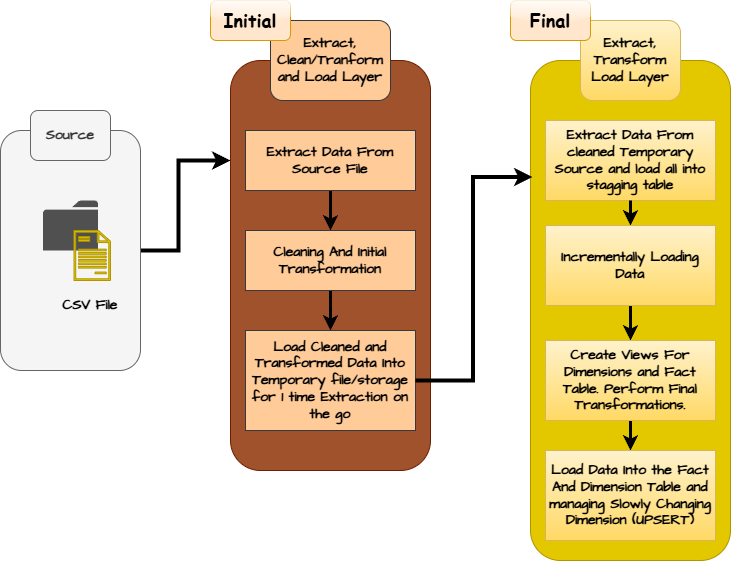

The diagram above was exported from draw.io. Its source (the exported page's mxGraphModel, read from the mxfile embedded in the PNG):
<mxGraphModel dx="1428" dy="743" grid="1" gridSize="10" guides="1" tooltips="1" connect="1" arrows="1" fold="1" page="1" pageScale="1" pageWidth="850" pageHeight="1100" math="0" shadow="0">
  <root>
    <mxCell id="0" />
    <mxCell id="1" parent="0" />
    <mxCell id="AjEFFKQoU-vAklAfARx8-21" style="edgeStyle=orthogonalEdgeStyle;rounded=0;hachureGap=4;orthogonalLoop=1;jettySize=auto;html=1;entryX=0;entryY=0.5;entryDx=0;entryDy=0;fontFamily=Architects Daughter;fontSource=https%3A%2F%2Ffonts.googleapis.com%2Fcss%3Ffamily%3DArchitects%2BDaughter;strokeWidth=4;" edge="1" parent="1">
      <mxGeometry relative="1" as="geometry">
        <mxPoint x="175" y="560" as="sourcePoint" />
        <mxPoint x="280" y="470" as="targetPoint" />
        <Array as="points">
          <mxPoint x="228" y="560" />
          <mxPoint x="228" y="470" />
        </Array>
      </mxGeometry>
    </mxCell>
    <mxCell id="AjEFFKQoU-vAklAfARx8-2" value="" style="rounded=1;whiteSpace=wrap;html=1;hachureGap=4;fontFamily=Architects Daughter;fontSource=https%3A%2F%2Ffonts.googleapis.com%2Fcss%3Ffamily%3DArchitects%2BDaughter;fillColor=#f5f5f5;strokeColor=#666666;fontColor=#333333;" vertex="1" parent="1">
      <mxGeometry x="50" y="440" width="140" height="240" as="geometry" />
    </mxCell>
    <mxCell id="AjEFFKQoU-vAklAfARx8-4" value="" style="rounded=1;whiteSpace=wrap;html=1;hachureGap=4;fontFamily=Architects Daughter;fontSource=https%3A%2F%2Ffonts.googleapis.com%2Fcss%3Ffamily%3DArchitects%2BDaughter;fillColor=#e3c800;strokeColor=#B09500;fontColor=#000000;" vertex="1" parent="1">
      <mxGeometry x="580" y="370" width="200" height="500" as="geometry" />
    </mxCell>
    <mxCell id="AjEFFKQoU-vAklAfARx8-5" value="" style="rounded=1;whiteSpace=wrap;html=1;hachureGap=4;fontFamily=Architects Daughter;fontSource=https%3A%2F%2Ffonts.googleapis.com%2Fcss%3Ffamily%3DArchitects%2BDaughter;fillColor=#a0522d;strokeColor=#6D1F00;fontColor=#ffffff;align=left;" vertex="1" parent="1">
      <mxGeometry x="280" y="370" width="200" height="410" as="geometry" />
    </mxCell>
    <mxCell id="AjEFFKQoU-vAklAfARx8-7" value="&lt;font style=&quot;font-size: 14px;&quot;&gt;&lt;b&gt;Source&lt;/b&gt;&lt;/font&gt;" style="text;html=1;align=center;verticalAlign=middle;whiteSpace=wrap;rounded=1;fontFamily=Architects Daughter;fontSource=https%3A%2F%2Ffonts.googleapis.com%2Fcss%3Ffamily%3DArchitects%2BDaughter;fillColor=#f5f5f5;strokeColor=#666666;fontColor=#333333;" vertex="1" parent="1">
      <mxGeometry x="80" y="420" width="80" height="50" as="geometry" />
    </mxCell>
    <mxCell id="AjEFFKQoU-vAklAfARx8-8" value="" style="sketch=0;pointerEvents=1;shadow=0;dashed=0;html=1;strokeColor=none;fillColor=#505050;labelPosition=center;verticalLabelPosition=bottom;verticalAlign=top;outlineConnect=0;align=center;shape=mxgraph.office.concepts.folder;hachureGap=4;jiggle=2;curveFitting=1;fontFamily=Architects Daughter;fontSource=https%3A%2F%2Ffonts.googleapis.com%2Fcss%3Ffamily%3DArchitects%2BDaughter;" vertex="1" parent="1">
      <mxGeometry x="92.5" y="510" width="55" height="50" as="geometry" />
    </mxCell>
    <mxCell id="AjEFFKQoU-vAklAfARx8-14" value="" style="sketch=0;pointerEvents=1;shadow=0;dashed=0;html=1;fillColor=#e3c800;aspect=fixed;labelPosition=center;verticalLabelPosition=bottom;verticalAlign=top;align=center;outlineConnect=0;shape=mxgraph.vvd.document;hachureGap=4;jiggle=2;curveFitting=1;fontFamily=Architects Daughter;fontSource=https%3A%2F%2Ffonts.googleapis.com%2Fcss%3Ffamily%3DArchitects%2BDaughter;strokeColor=#B09500;fontColor=#000000;" vertex="1" parent="1">
      <mxGeometry x="123.5" y="540" width="36.5" height="50" as="geometry" />
    </mxCell>
    <mxCell id="AjEFFKQoU-vAklAfARx8-15" value="&lt;font style=&quot;font-size: 14px;&quot;&gt;&lt;b&gt;CSV File&lt;/b&gt;&lt;/font&gt;" style="text;html=1;align=center;verticalAlign=middle;whiteSpace=wrap;rounded=0;fontFamily=Architects Daughter;fontSource=https%3A%2F%2Ffonts.googleapis.com%2Fcss%3Ffamily%3DArchitects%2BDaughter;" vertex="1" parent="1">
      <mxGeometry x="110" y="600" width="60" height="30" as="geometry" />
    </mxCell>
    <mxCell id="AjEFFKQoU-vAklAfARx8-16" value="&lt;span style=&quot;font-size: 14px;&quot;&gt;&lt;b&gt;Extract, Clean/Tranform and Load Layer&lt;/b&gt;&lt;/span&gt;" style="text;html=1;align=center;verticalAlign=middle;whiteSpace=wrap;rounded=1;fontFamily=Architects Daughter;fontSource=https%3A%2F%2Ffonts.googleapis.com%2Fcss%3Ffamily%3DArchitects%2BDaughter;fillColor=#ffcc99;strokeColor=#36393d;" vertex="1" parent="1">
      <mxGeometry x="320" y="330" width="120" height="80" as="geometry" />
    </mxCell>
    <mxCell id="AjEFFKQoU-vAklAfARx8-23" value="" style="edgeStyle=orthogonalEdgeStyle;rounded=0;hachureGap=4;orthogonalLoop=1;jettySize=auto;html=1;fontFamily=Architects Daughter;fontSource=https%3A%2F%2Ffonts.googleapis.com%2Fcss%3Ffamily%3DArchitects%2BDaughter;strokeWidth=3;" edge="1" parent="1" source="AjEFFKQoU-vAklAfARx8-17" target="AjEFFKQoU-vAklAfARx8-18">
      <mxGeometry relative="1" as="geometry" />
    </mxCell>
    <mxCell id="AjEFFKQoU-vAklAfARx8-17" value="&lt;font style=&quot;font-size: 14px;&quot;&gt;&lt;b&gt;Extract Data From Source File&lt;/b&gt;&lt;/font&gt;" style="text;html=1;align=center;verticalAlign=middle;whiteSpace=wrap;rounded=0;fontFamily=Architects Daughter;fontSource=https%3A%2F%2Ffonts.googleapis.com%2Fcss%3Ffamily%3DArchitects%2BDaughter;fillColor=#ffcc99;strokeColor=#36393d;" vertex="1" parent="1">
      <mxGeometry x="295" y="440" width="170" height="60" as="geometry" />
    </mxCell>
    <mxCell id="AjEFFKQoU-vAklAfARx8-25" value="" style="edgeStyle=orthogonalEdgeStyle;rounded=0;hachureGap=4;orthogonalLoop=1;jettySize=auto;html=1;fontFamily=Architects Daughter;fontSource=https%3A%2F%2Ffonts.googleapis.com%2Fcss%3Ffamily%3DArchitects%2BDaughter;strokeWidth=3;" edge="1" parent="1" source="AjEFFKQoU-vAklAfARx8-18" target="AjEFFKQoU-vAklAfARx8-19">
      <mxGeometry relative="1" as="geometry" />
    </mxCell>
    <mxCell id="AjEFFKQoU-vAklAfARx8-18" value="&lt;font style=&quot;font-size: 14px;&quot;&gt;&lt;b&gt;Cleaning And Initial Transformation&lt;/b&gt;&lt;/font&gt;&lt;span style=&quot;color: rgba(0, 0, 0, 0); font-family: monospace; font-size: 0px; text-align: start; text-wrap-mode: nowrap;&quot;&gt;%3CmxGraphModel%3E%3Croot%3E%3CmxCell%20id%3D%220%22%2F%3E%3CmxCell%20id%3D%221%22%20parent%3D%220%22%2F%3E%3CmxCell%20id%3D%222%22%20value%3D%22%26lt%3Bfont%20style%3D%26quot%3Bfont-size%3A%2014px%3B%26quot%3B%26gt%3B%26lt%3Bb%26gt%3BExtract%20Data%20From%20Source%20File%26lt%3B%2Fb%26gt%3B%26lt%3B%2Ffont%26gt%3B%22%20style%3D%22text%3Bhtml%3D1%3Balign%3Dcenter%3BverticalAlign%3Dmiddle%3BwhiteSpace%3Dwrap%3Brounded%3D0%3BfontFamily%3DArchitects%20Daughter%3BfontSource%3Dhttps%253A%252F%252Ffonts.googleapis.com%252Fcss%253Ffamily%253DArchitects%252BDaughter%3BfillColor%3D%23a0522d%3BfontColor%3D%23ffffff%3BstrokeColor%3D%236D1F00%3B%22%20vertex%3D%221%22%20parent%3D%221%22%3E%3CmxGeometry%20x%3D%22295%22%20y%3D%22430%22%20width%3D%22170%22%20height%3D%2260%22%20as%3D%22geometry%22%2F%3E%3C%2FmxCell%3E%3C%2Froot%3E%3C%2FmxGraphModel%3E&lt;/span&gt;" style="text;html=1;align=center;verticalAlign=middle;whiteSpace=wrap;rounded=0;fontFamily=Architects Daughter;fontSource=https%3A%2F%2Ffonts.googleapis.com%2Fcss%3Ffamily%3DArchitects%2BDaughter;fillColor=#ffcc99;strokeColor=#36393d;" vertex="1" parent="1">
      <mxGeometry x="295" y="540" width="170" height="60" as="geometry" />
    </mxCell>
    <mxCell id="AjEFFKQoU-vAklAfARx8-19" value="&lt;font style=&quot;font-size: 14px;&quot;&gt;&lt;b&gt;Load Cleaned and Transformed Data Into Temporary file/storage for 1 time Extraction on the go&lt;/b&gt;&lt;/font&gt;" style="text;html=1;align=center;verticalAlign=middle;whiteSpace=wrap;rounded=0;fontFamily=Architects Daughter;fontSource=https%3A%2F%2Ffonts.googleapis.com%2Fcss%3Ffamily%3DArchitects%2BDaughter;fillColor=#ffcc99;strokeColor=#36393d;" vertex="1" parent="1">
      <mxGeometry x="295" y="640" width="170" height="100" as="geometry" />
    </mxCell>
    <mxCell id="AjEFFKQoU-vAklAfARx8-26" value="&lt;span style=&quot;font-size: 14px;&quot;&gt;&lt;b&gt;Extract, Transform Load Layer&lt;/b&gt;&lt;/span&gt;" style="text;html=1;align=center;verticalAlign=middle;whiteSpace=wrap;rounded=1;fontFamily=Architects Daughter;fontSource=https%3A%2F%2Ffonts.googleapis.com%2Fcss%3Ffamily%3DArchitects%2BDaughter;fillColor=#fff2cc;strokeColor=#d6b656;gradientColor=#ffd966;" vertex="1" parent="1">
      <mxGeometry x="630" y="330" width="100" height="80" as="geometry" />
    </mxCell>
    <mxCell id="AjEFFKQoU-vAklAfARx8-30" value="" style="edgeStyle=orthogonalEdgeStyle;rounded=0;hachureGap=4;orthogonalLoop=1;jettySize=auto;html=1;fontFamily=Architects Daughter;fontSource=https%3A%2F%2Ffonts.googleapis.com%2Fcss%3Ffamily%3DArchitects%2BDaughter;strokeWidth=3;" edge="1" parent="1" source="AjEFFKQoU-vAklAfARx8-37" target="AjEFFKQoU-vAklAfARx8-28">
      <mxGeometry relative="1" as="geometry" />
    </mxCell>
    <mxCell id="AjEFFKQoU-vAklAfARx8-27" value="&lt;font style=&quot;font-size: 14px;&quot;&gt;&lt;b&gt;Extract Data From cleaned Temporary Source and load all into stagging table&lt;/b&gt;&lt;/font&gt;" style="text;html=1;align=center;verticalAlign=middle;whiteSpace=wrap;rounded=0;fontFamily=Architects Daughter;fontSource=https%3A%2F%2Ffonts.googleapis.com%2Fcss%3Ffamily%3DArchitects%2BDaughter;fillColor=#fff2cc;strokeColor=#d6b656;gradientColor=#ffd966;" vertex="1" parent="1">
      <mxGeometry x="595" y="430" width="170" height="80" as="geometry" />
    </mxCell>
    <mxCell id="AjEFFKQoU-vAklAfARx8-31" value="" style="edgeStyle=orthogonalEdgeStyle;rounded=0;hachureGap=4;orthogonalLoop=1;jettySize=auto;html=1;fontFamily=Architects Daughter;fontSource=https%3A%2F%2Ffonts.googleapis.com%2Fcss%3Ffamily%3DArchitects%2BDaughter;strokeWidth=3;" edge="1" parent="1" source="AjEFFKQoU-vAklAfARx8-28" target="AjEFFKQoU-vAklAfARx8-29">
      <mxGeometry relative="1" as="geometry" />
    </mxCell>
    <mxCell id="AjEFFKQoU-vAklAfARx8-28" value="&lt;font style=&quot;font-size: 14px;&quot;&gt;&lt;b&gt;Create Views For Dimensions and Fact Table. Perform Final Transformations.&lt;/b&gt;&lt;/font&gt;" style="text;html=1;align=center;verticalAlign=middle;whiteSpace=wrap;rounded=0;fontFamily=Architects Daughter;fontSource=https%3A%2F%2Ffonts.googleapis.com%2Fcss%3Ffamily%3DArchitects%2BDaughter;fillColor=#fff2cc;strokeColor=#d6b656;gradientColor=#ffd966;" vertex="1" parent="1">
      <mxGeometry x="595" y="650" width="170" height="80" as="geometry" />
    </mxCell>
    <mxCell id="AjEFFKQoU-vAklAfARx8-29" value="&lt;font style=&quot;font-size: 14px;&quot;&gt;&lt;b&gt;Load Data Into the Fact And Dimension Table and managing Slowly Changing Dimension (UPSERT)&lt;/b&gt;&lt;/font&gt;" style="text;html=1;align=center;verticalAlign=middle;whiteSpace=wrap;rounded=0;fontFamily=Architects Daughter;fontSource=https%3A%2F%2Ffonts.googleapis.com%2Fcss%3Ffamily%3DArchitects%2BDaughter;fillColor=#fff2cc;strokeColor=#d6b656;gradientColor=#ffd966;" vertex="1" parent="1">
      <mxGeometry x="595" y="760" width="170" height="90" as="geometry" />
    </mxCell>
    <mxCell id="AjEFFKQoU-vAklAfARx8-34" value="&lt;b&gt;&lt;font face=&quot;Comic Sans MS&quot; style=&quot;font-size: 18px;&quot;&gt;Initial&lt;/font&gt;&lt;/b&gt;" style="text;html=1;strokeColor=#d79b00;fillColor=light-dark(#FFE6CC,#CC6600);align=center;verticalAlign=middle;whiteSpace=wrap;overflow=hidden;fontFamily=Architects Daughter;fontSource=https%3A%2F%2Ffonts.googleapis.com%2Fcss%3Ffamily%3DArchitects%2BDaughter;rounded=1;glass=1;gradientColor=none;shadow=0;" vertex="1" parent="1">
      <mxGeometry x="260" y="310" width="80" height="40" as="geometry" />
    </mxCell>
    <mxCell id="AjEFFKQoU-vAklAfARx8-35" value="&lt;b&gt;&lt;font face=&quot;Comic Sans MS&quot; style=&quot;font-size: 18px;&quot;&gt;Final&lt;/font&gt;&lt;/b&gt;" style="text;html=1;strokeColor=#d79b00;fillColor=light-dark(#FFE6CC,#D2B454);align=center;verticalAlign=middle;whiteSpace=wrap;overflow=hidden;fontFamily=Architects Daughter;fontSource=https%3A%2F%2Ffonts.googleapis.com%2Fcss%3Ffamily%3DArchitects%2BDaughter;rounded=1;glass=1;gradientColor=none;shadow=0;" vertex="1" parent="1">
      <mxGeometry x="560" y="310" width="80" height="40" as="geometry" />
    </mxCell>
    <mxCell id="AjEFFKQoU-vAklAfARx8-36" style="edgeStyle=orthogonalEdgeStyle;rounded=0;hachureGap=4;orthogonalLoop=1;jettySize=auto;html=1;entryX=0.01;entryY=0.233;entryDx=0;entryDy=0;entryPerimeter=0;fontFamily=Architects Daughter;fontSource=https%3A%2F%2Ffonts.googleapis.com%2Fcss%3Ffamily%3DArchitects%2BDaughter;strokeWidth=4;" edge="1" parent="1" source="AjEFFKQoU-vAklAfARx8-19" target="AjEFFKQoU-vAklAfARx8-4">
      <mxGeometry relative="1" as="geometry" />
    </mxCell>
    <mxCell id="AjEFFKQoU-vAklAfARx8-38" value="" style="edgeStyle=orthogonalEdgeStyle;rounded=0;hachureGap=4;orthogonalLoop=1;jettySize=auto;html=1;fontFamily=Architects Daughter;fontSource=https%3A%2F%2Ffonts.googleapis.com%2Fcss%3Ffamily%3DArchitects%2BDaughter;strokeWidth=3;" edge="1" parent="1" source="AjEFFKQoU-vAklAfARx8-27" target="AjEFFKQoU-vAklAfARx8-37">
      <mxGeometry relative="1" as="geometry">
        <mxPoint x="680" y="510" as="sourcePoint" />
        <mxPoint x="680" y="630" as="targetPoint" />
      </mxGeometry>
    </mxCell>
    <mxCell id="AjEFFKQoU-vAklAfARx8-37" value="&lt;font style=&quot;font-size: 14px;&quot;&gt;&lt;b&gt;Incrementally Loading Data&lt;/b&gt;&lt;/font&gt;" style="text;html=1;align=center;verticalAlign=middle;whiteSpace=wrap;rounded=0;fontFamily=Architects Daughter;fontSource=https%3A%2F%2Ffonts.googleapis.com%2Fcss%3Ffamily%3DArchitects%2BDaughter;fillColor=#fff2cc;strokeColor=#d6b656;gradientColor=#ffd966;" vertex="1" parent="1">
      <mxGeometry x="595" y="535" width="170" height="80" as="geometry" />
    </mxCell>
  </root>
</mxGraphModel>